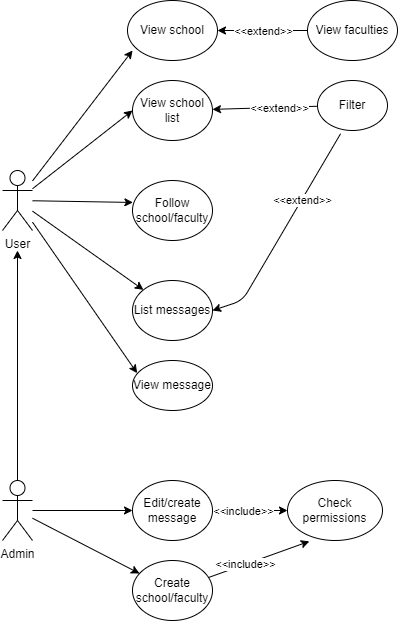

The diagram above was exported from draw.io. Its source (the exported page's mxGraphModel, read from the mxfile embedded in the PNG):
<mxGraphModel dx="1685" dy="719" grid="1" gridSize="10" guides="1" tooltips="1" connect="1" arrows="1" fold="1" page="1" pageScale="1" pageWidth="850" pageHeight="1100" math="0" shadow="0">
  <root>
    <mxCell id="0" />
    <mxCell id="1" parent="0" />
    <mxCell id="3" style="edgeStyle=none;html=1;" edge="1" parent="1" source="2">
      <mxGeometry relative="1" as="geometry">
        <mxPoint x="170" y="140" as="targetPoint" />
      </mxGeometry>
    </mxCell>
    <mxCell id="9" style="edgeStyle=none;html=1;entryX=0.005;entryY=0.366;entryDx=0;entryDy=0;entryPerimeter=0;" edge="1" parent="1" source="2" target="8">
      <mxGeometry relative="1" as="geometry" />
    </mxCell>
    <mxCell id="14" style="edgeStyle=none;html=1;" edge="1" parent="1" source="2" target="10">
      <mxGeometry relative="1" as="geometry" />
    </mxCell>
    <mxCell id="20" style="edgeStyle=none;html=1;entryX=0.058;entryY=0.253;entryDx=0;entryDy=0;entryPerimeter=0;" edge="1" parent="1" source="2" target="18">
      <mxGeometry relative="1" as="geometry" />
    </mxCell>
    <mxCell id="43" style="edgeStyle=none;html=1;entryX=0.056;entryY=0.833;entryDx=0;entryDy=0;entryPerimeter=0;" edge="1" parent="1" source="2" target="38">
      <mxGeometry relative="1" as="geometry" />
    </mxCell>
    <mxCell id="2" value="User" style="shape=umlActor;verticalLabelPosition=bottom;verticalAlign=top;html=1;outlineConnect=0;" vertex="1" parent="1">
      <mxGeometry x="40" y="200" width="30" height="60" as="geometry" />
    </mxCell>
    <mxCell id="6" value="View school list" style="ellipse;whiteSpace=wrap;html=1;" vertex="1" parent="1">
      <mxGeometry x="170" y="110" width="80" height="60" as="geometry" />
    </mxCell>
    <mxCell id="8" value="Follow school/faculty" style="ellipse;whiteSpace=wrap;html=1;" vertex="1" parent="1">
      <mxGeometry x="170" y="210" width="80" height="60" as="geometry" />
    </mxCell>
    <mxCell id="10" value="List messages" style="ellipse;whiteSpace=wrap;html=1;" vertex="1" parent="1">
      <mxGeometry x="170" y="310" width="80" height="60" as="geometry" />
    </mxCell>
    <mxCell id="15" style="edgeStyle=none;html=1;entryX=1;entryY=0.5;entryDx=0;entryDy=0;exitX=0.33;exitY=1.064;exitDx=0;exitDy=0;exitPerimeter=0;" edge="1" parent="1" source="21" target="10">
      <mxGeometry relative="1" as="geometry">
        <mxPoint x="360.97712269993986" y="320.86601332759665" as="sourcePoint" />
        <Array as="points">
          <mxPoint x="280" y="330" />
        </Array>
      </mxGeometry>
    </mxCell>
    <mxCell id="17" value="&amp;lt;&amp;lt;extend&amp;gt;&amp;gt;" style="edgeLabel;html=1;align=center;verticalAlign=middle;resizable=0;points=[];" vertex="1" connectable="0" parent="15">
      <mxGeometry x="-0.3145" y="-1" relative="1" as="geometry">
        <mxPoint x="1" as="offset" />
      </mxGeometry>
    </mxCell>
    <mxCell id="18" value="View message" style="ellipse;whiteSpace=wrap;html=1;" vertex="1" parent="1">
      <mxGeometry x="170" y="390" width="80" height="50" as="geometry" />
    </mxCell>
    <mxCell id="22" value="" style="edgeStyle=none;html=1;" edge="1" parent="1" source="21" target="6">
      <mxGeometry relative="1" as="geometry" />
    </mxCell>
    <mxCell id="23" value="&amp;lt;&amp;lt;extend&amp;gt;&amp;gt;" style="edgeLabel;html=1;align=center;verticalAlign=middle;resizable=0;points=[];" vertex="1" connectable="0" parent="22">
      <mxGeometry x="-0.2486" relative="1" as="geometry">
        <mxPoint y="1" as="offset" />
      </mxGeometry>
    </mxCell>
    <mxCell id="21" value="Filter" style="ellipse;whiteSpace=wrap;html=1;" vertex="1" parent="1">
      <mxGeometry x="355" y="110" width="70" height="50" as="geometry" />
    </mxCell>
    <mxCell id="26" style="edgeStyle=none;html=1;entryX=0.5;entryY=1.333;entryDx=0;entryDy=0;entryPerimeter=0;" edge="1" parent="1" source="24" target="2">
      <mxGeometry relative="1" as="geometry" />
    </mxCell>
    <mxCell id="29" style="edgeStyle=none;html=1;" edge="1" parent="1" source="24" target="27">
      <mxGeometry relative="1" as="geometry" />
    </mxCell>
    <mxCell id="35" style="edgeStyle=none;html=1;" edge="1" parent="1" source="24" target="34">
      <mxGeometry relative="1" as="geometry" />
    </mxCell>
    <mxCell id="24" value="Admin&lt;br&gt;" style="shape=umlActor;verticalLabelPosition=bottom;verticalAlign=top;html=1;outlineConnect=0;" vertex="1" parent="1">
      <mxGeometry x="40" y="510" width="30" height="60" as="geometry" />
    </mxCell>
    <mxCell id="32" style="edgeStyle=none;html=1;" edge="1" parent="1" source="27" target="31">
      <mxGeometry relative="1" as="geometry" />
    </mxCell>
    <mxCell id="33" value="&amp;lt;&amp;lt;include&amp;gt;&amp;gt;" style="edgeLabel;html=1;align=center;verticalAlign=middle;resizable=0;points=[];" vertex="1" connectable="0" parent="32">
      <mxGeometry x="0.3751" y="3" relative="1" as="geometry">
        <mxPoint x="-22" y="3" as="offset" />
      </mxGeometry>
    </mxCell>
    <mxCell id="27" value="Edit/create message" style="ellipse;whiteSpace=wrap;html=1;" vertex="1" parent="1">
      <mxGeometry x="170" y="510" width="80" height="60" as="geometry" />
    </mxCell>
    <mxCell id="31" value="Check permissions" style="ellipse;whiteSpace=wrap;html=1;" vertex="1" parent="1">
      <mxGeometry x="325" y="510" width="95" height="60" as="geometry" />
    </mxCell>
    <mxCell id="36" style="edgeStyle=none;html=1;entryX=0.23;entryY=1.014;entryDx=0;entryDy=0;entryPerimeter=0;" edge="1" parent="1" source="34" target="31">
      <mxGeometry relative="1" as="geometry" />
    </mxCell>
    <mxCell id="37" value="&amp;lt;&amp;lt;include&amp;gt;&amp;gt;" style="edgeLabel;html=1;align=center;verticalAlign=middle;resizable=0;points=[];" vertex="1" connectable="0" parent="36">
      <mxGeometry x="-0.277" relative="1" as="geometry">
        <mxPoint as="offset" />
      </mxGeometry>
    </mxCell>
    <mxCell id="34" value="Create school/faculty" style="ellipse;whiteSpace=wrap;html=1;" vertex="1" parent="1">
      <mxGeometry x="170" y="590" width="80" height="60" as="geometry" />
    </mxCell>
    <mxCell id="38" value="View school" style="ellipse;whiteSpace=wrap;html=1;" vertex="1" parent="1">
      <mxGeometry x="165" y="30" width="90" height="60" as="geometry" />
    </mxCell>
    <mxCell id="41" style="edgeStyle=none;html=1;entryX=1;entryY=0.5;entryDx=0;entryDy=0;" edge="1" parent="1" source="39" target="38">
      <mxGeometry relative="1" as="geometry" />
    </mxCell>
    <mxCell id="42" value="&amp;lt;&amp;lt;extend&amp;gt;&amp;gt;" style="edgeLabel;html=1;align=center;verticalAlign=middle;resizable=0;points=[];" vertex="1" connectable="0" parent="41">
      <mxGeometry x="0.3652" y="3" relative="1" as="geometry">
        <mxPoint x="16" y="-3" as="offset" />
      </mxGeometry>
    </mxCell>
    <mxCell id="39" value="View faculties" style="ellipse;whiteSpace=wrap;html=1;" vertex="1" parent="1">
      <mxGeometry x="345" y="30" width="90" height="60" as="geometry" />
    </mxCell>
  </root>
</mxGraphModel>